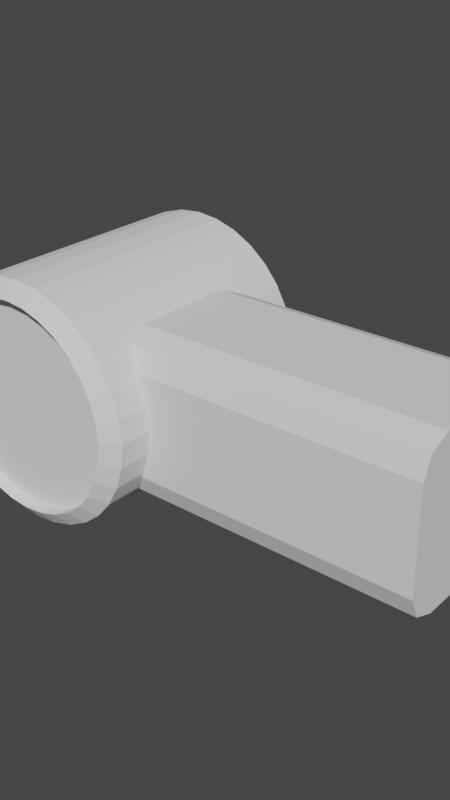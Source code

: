 # Source: simHand_id42.blend  (saved by Blender 2.93.21; exported with 4.5.12 LTS)
import bpy
from mathutils import Matrix  # noqa: F401  (used for matrix-valued properties, if any)

bpy.ops.wm.read_factory_settings(use_empty=True)
scene = bpy.context.scene
scene.name = 'Scene'

# ---- collections
col_collection = bpy.data.collections.new('Collection'); scene.collection.children.link(col_collection)

# ---- world
world_world = bpy.data.worlds.new('World'); scene.world = world_world
world_world.use_nodes = True; world_world.node_tree.nodes.clear()
_N = world_world.node_tree.nodes; _L = world_world.node_tree.links
n0 = _N.new('ShaderNodeOutputWorld'); n0.name = 'World Output'; n0.location = (300, 300)
n1 = _N.new('ShaderNodeBackground'); n1.name = 'Background'; n1.location = (10, 300)
n1.inputs[0].default_value = (0.05088, 0.05088, 0.05088, 1.0)
_L.new(n1.outputs[0], n0.inputs[0])
n0.is_active_output = True
world_world.color = (0.05088, 0.05088, 0.05088)
world_world.use_sun_shadow = False
world_world.sun_shadow_jitter_overblur = 0.0

# ---- meshes
me_cube_012 = bpy.data.meshes.new('Cube.012')
me_cube_012.from_pydata([(0.04045, -0.07872, -0.1195), (0.04045, -0.125, -0.07327), (0.04045, -0.1114, -0.106), (0.04045, -0.125, 0.08417), (0.04045, -0.07872, 0.1305), (0.04045, -0.1114, 0.1169), (0.04045, 0.125, -0.07327), (0.04045, 0.07872, -0.1195), (0.04045, 0.1114, -0.106), (0.04045, 0.07872, 0.1305), (0.04045, 0.125, 0.08417), (0.04045, 0.1114, 0.1169), (0.2905, -0.125, -0.07327), (0.2905, -0.07872, -0.1195), (0.2905, -0.1114, -0.106), (0.2905, -0.07872, 0.1305), (0.2905, -0.125, 0.08417), (0.2905, -0.1114, 0.1169), (0.2905, 0.07872, -0.1195), (0.2905, 0.125, -0.07327), (0.2905, 0.1114, -0.106), (0.2905, 0.125, 0.08417), (0.2905, 0.07872, 0.1305), (0.2905, 0.1114, 0.1169), (5.232e-05, 0.1848, -0.182), (-5.239e-05, 0.1848, 0.182), (0.01764, 0.1812, -0.1819), (0.01754, 0.1812, 0.182), (0.03456, 0.1707, -0.1819), (0.03445, 0.1707, 0.182), (0.05015, 0.1537, -0.1819), (0.05004, 0.1537, 0.182), (0.06381, 0.1307, -0.1819), (0.06371, 0.1307, 0.182), (0.07502, 0.1027, -0.1819), (0.07492, 0.1027, 0.182), (0.08336, 0.07072, -0.1819), (0.08325, 0.07072, 0.1821), (0.08849, 0.03605, -0.1819), (0.08838, 0.03605, 0.1821), (0.09022, -5.122e-08, -0.1819), (0.09011, -5.168e-08, 0.1821), (0.08849, -0.03605, -0.1819), (0.08838, -0.03605, 0.1821), (0.08336, -0.07072, -0.1819), (0.08325, -0.07072, 0.1821), (0.07502, -0.1027, -0.1819), (0.07492, -0.1027, 0.182), (0.06381, -0.1307, -0.1819), (0.06371, -0.1307, 0.182), (0.05015, -0.1537, -0.1819), (0.05004, -0.1537, 0.182), (0.03456, -0.1707, -0.1819), (0.03445, -0.1707, 0.182), (0.01764, -0.1812, -0.1819), (0.01754, -0.1812, 0.182), (5.229e-05, -0.1848, -0.182), (-5.242e-05, -0.1848, 0.182), (-0.01754, -0.1812, -0.182), (-0.01764, -0.1812, 0.1819), (-0.03445, -0.1707, -0.182), (-0.03456, -0.1707, 0.1819), (-0.05004, -0.1537, -0.182), (-0.05015, -0.1537, 0.1819), (-0.06371, -0.1307, -0.182), (-0.06381, -0.1307, 0.1819), (-0.07492, -0.1027, -0.1821), (-0.07502, -0.1027, 0.1819), (-0.08325, -0.07072, -0.1821), (-0.08336, -0.07072, 0.1819), (-0.08838, -0.03605, -0.1821), (-0.08849, -0.03605, 0.1819), (-0.09011, 1.185e-07, -0.1821), (-0.09022, 1.18e-07, 0.1819), (-0.08838, 0.03605, -0.1821), (-0.08849, 0.03605, 0.1819), (-0.08325, 0.07072, -0.1821), (-0.08336, 0.07072, 0.1819), (-0.07492, 0.1027, -0.1821), (-0.07502, 0.1027, 0.1819), (-0.06371, 0.1307, -0.182), (-0.06381, 0.1307, 0.1819), (-0.05004, 0.1537, -0.182), (-0.05015, 0.1537, 0.1819), (-0.03445, 0.1707, -0.182), (-0.03456, 0.1707, 0.1819), (-0.01754, 0.1812, -0.182), (-0.01764, 0.1812, 0.1819), (5.232e-05, 0.1848, -0.182), (0.01764, 0.1812, -0.1819), (0.01754, 0.1812, 0.182), (-5.239e-05, 0.1848, 0.182), (0.03456, 0.1707, -0.1819), (0.03445, 0.1707, 0.182), (0.05015, 0.1537, -0.1819), (0.05004, 0.1537, 0.182), (0.06381, 0.1307, -0.1819), (0.06371, 0.1307, 0.182), (0.07502, 0.1027, -0.1819), (0.07492, 0.1027, 0.182), (0.08336, 0.07072, -0.1819), (0.08325, 0.07072, 0.1821), (0.08849, 0.03605, -0.1819), (0.08838, 0.03605, 0.1821), (0.09022, -5.122e-08, -0.1819), (0.09011, -5.168e-08, 0.1821), (0.08849, -0.03605, -0.1819), (0.08838, -0.03605, 0.1821), (0.08336, -0.07072, -0.1819), (0.08325, -0.07072, 0.1821), (0.07502, -0.1027, -0.1819), (0.07492, -0.1027, 0.182), (0.06381, -0.1307, -0.1819), (0.06371, -0.1307, 0.182), (0.05015, -0.1537, -0.1819), (0.05004, -0.1537, 0.182), (0.03456, -0.1707, -0.1819), (0.03445, -0.1707, 0.182), (0.01764, -0.1812, -0.1819), (0.01754, -0.1812, 0.182), (5.229e-05, -0.1848, -0.182), (-5.242e-05, -0.1848, 0.182), (-0.01754, -0.1812, -0.182), (-0.01764, -0.1812, 0.1819), (-0.03445, -0.1707, -0.182), (-0.03456, -0.1707, 0.1819), (-0.05004, -0.1537, -0.182), (-0.05015, -0.1537, 0.1819), (-0.06371, -0.1307, -0.182), (-0.06381, -0.1307, 0.1819), (-0.07492, -0.1027, -0.1821), (-0.07502, -0.1027, 0.1819), (-0.08325, -0.07072, -0.1821), (-0.08336, -0.07072, 0.1819), (-0.08838, -0.03605, -0.1821), (-0.08849, -0.03605, 0.1819), (-0.09011, 1.185e-07, -0.1821), (-0.09022, 1.18e-07, 0.1819), (-0.08838, 0.03605, -0.1821), (-0.08849, 0.03605, 0.1819), (-0.08325, 0.07072, -0.1821), (-0.08336, 0.07072, 0.1819), (-0.07492, 0.1027, -0.1821), (-0.07502, 0.1027, 0.1819), (-0.06371, 0.1307, -0.182), (-0.06381, 0.1307, 0.1819), (-0.05004, 0.1537, -0.182), (-0.05015, 0.1537, 0.1819), (-0.03445, 0.1707, -0.182), (-0.03456, 0.1707, 0.1819), (-0.01754, 0.1812, -0.182), (-0.01764, 0.1812, 0.1819), (5.232e-05, 0.1848, -0.182), (0.01764, 0.1812, -0.1819), (0.01754, 0.1812, 0.182), (-5.239e-05, 0.1848, 0.182), (0.03456, 0.1707, -0.1819), (0.03445, 0.1707, 0.182), (0.05015, 0.1537, -0.1819), (0.05004, 0.1537, 0.182), (0.06381, 0.1307, -0.1819), (0.06371, 0.1307, 0.182), (0.07502, 0.1027, -0.1819), (0.07492, 0.1027, 0.182), (0.08336, 0.07072, -0.1819), (0.08325, 0.07072, 0.1821), (0.08849, 0.03605, -0.1819), (0.08838, 0.03605, 0.1821), (0.09022, -5.122e-08, -0.1819), (0.09011, -5.168e-08, 0.1821), (0.08849, -0.03605, -0.1819), (0.08838, -0.03605, 0.1821), (0.08336, -0.07072, -0.1819), (0.08325, -0.07072, 0.1821), (0.07502, -0.1027, -0.1819), (0.07492, -0.1027, 0.182), (0.06381, -0.1307, -0.1819), (0.06371, -0.1307, 0.182), (0.05015, -0.1537, -0.1819), (0.05004, -0.1537, 0.182), (0.03456, -0.1707, -0.1819), (0.03445, -0.1707, 0.182), (0.01764, -0.1812, -0.1819), (0.01754, -0.1812, 0.182), (5.229e-05, -0.1848, -0.182), (-5.242e-05, -0.1848, 0.182), (-0.01754, -0.1812, -0.182), (-0.01764, -0.1812, 0.1819), (-0.03445, -0.1707, -0.182), (-0.03456, -0.1707, 0.1819), (-0.05004, -0.1537, -0.182), (-0.05015, -0.1537, 0.1819), (-0.06371, -0.1307, -0.182), (-0.06381, -0.1307, 0.1819), (-0.07492, -0.1027, -0.1821), (-0.07502, -0.1027, 0.1819), (-0.08325, -0.07072, -0.1821), (-0.08336, -0.07072, 0.1819), (-0.08838, -0.03605, -0.1821), (-0.08849, -0.03605, 0.1819), (-0.09011, 1.185e-07, -0.1821), (-0.09022, 1.18e-07, 0.1819), (-0.08838, 0.03605, -0.1821), (-0.08849, 0.03605, 0.1819), (-0.08325, 0.07072, -0.1821), (-0.08336, 0.07072, 0.1819), (-0.07492, 0.1027, -0.1821), (-0.07502, 0.1027, 0.1819), (-0.06371, 0.1307, -0.182), (-0.06381, 0.1307, 0.1819), (-0.05004, 0.1537, -0.182), (-0.05015, 0.1537, 0.1819), (-0.03445, 0.1707, -0.182), (-0.03456, 0.1707, 0.1819), (-0.01754, 0.1812, -0.182), (-0.01764, 0.1812, 0.1819), (5.767e-05, 0.1606, -0.2005), (0.01534, 0.1575, -0.2005), (0.01523, 0.1575, 0.2005), (-5.773e-05, 0.1606, 0.2005), (0.03004, 0.1483, -0.2005), (0.02992, 0.1483, 0.2005), (0.04358, 0.1335, -0.2004), (0.04347, 0.1335, 0.2005), (0.05545, 0.1135, -0.2004), (0.05534, 0.1135, 0.2006), (0.0652, 0.08921, -0.2004), (0.06508, 0.08921, 0.2006), (0.07244, 0.06145, -0.2004), (0.07232, 0.06145, 0.2006), (0.0769, 0.03133, -0.2004), (0.07678, 0.03133, 0.2006), (0.0784, -4.701e-08, -0.2004), (0.07829, -4.398e-08, 0.2006), (0.0769, -0.03133, -0.2004), (0.07678, -0.03133, 0.2006), (0.07244, -0.06145, -0.2004), (0.07232, -0.06145, 0.2006), (0.0652, -0.08921, -0.2004), (0.06508, -0.08921, 0.2006), (0.05545, -0.1135, -0.2004), (0.05534, -0.1135, 0.2006), (0.04358, -0.1335, -0.2004), (0.04347, -0.1335, 0.2005), (0.03004, -0.1483, -0.2005), (0.02992, -0.1483, 0.2005), (0.01534, -0.1575, -0.2005), (0.01523, -0.1575, 0.2005), (5.764e-05, -0.1606, -0.2005), (-5.776e-05, -0.1606, 0.2005), (-0.01523, -0.1575, -0.2005), (-0.01534, -0.1575, 0.2005), (-0.02992, -0.1483, -0.2005), (-0.03004, -0.1483, 0.2005), (-0.04347, -0.1335, -0.2005), (-0.04358, -0.1335, 0.2004), (-0.05534, -0.1135, -0.2006), (-0.05546, -0.1135, 0.2004), (-0.06508, -0.08921, -0.2006), (-0.0652, -0.08921, 0.2004), (-0.07232, -0.06145, -0.2006), (-0.07244, -0.06145, 0.2004), (-0.07678, -0.03133, -0.2006), (-0.0769, -0.03133, 0.2004), (-0.07829, 1.004e-07, -0.2006), (-0.0784, 1.034e-07, 0.2004), (-0.07678, 0.03133, -0.2006), (-0.0769, 0.03133, 0.2004), (-0.07232, 0.06145, -0.2006), (-0.07244, 0.06145, 0.2004), (-0.06508, 0.08921, -0.2006), (-0.0652, 0.08921, 0.2004), (-0.05534, 0.1135, -0.2006), (-0.05545, 0.1135, 0.2004), (-0.04347, 0.1335, -0.2005), (-0.04358, 0.1335, 0.2004), (-0.02992, 0.1483, -0.2005), (-0.03004, 0.1483, 0.2005), (-0.01523, 0.1575, -0.2005), (-0.01534, 0.1575, 0.2005), (5.767e-05, 0.1606, -0.2005), (0.01534, 0.1575, -0.2005), (0.01523, 0.1575, 0.2005), (-5.773e-05, 0.1606, 0.2005), (0.03004, 0.1483, -0.2005), (0.02992, 0.1483, 0.2005), (0.04358, 0.1335, -0.2004), (0.04347, 0.1335, 0.2005), (0.05545, 0.1135, -0.2004), (0.05534, 0.1135, 0.2006), (0.0652, 0.08921, -0.2004), (0.06508, 0.08921, 0.2006), (0.07244, 0.06145, -0.2004), (0.07232, 0.06145, 0.2006), (0.0769, 0.03133, -0.2004), (0.07678, 0.03133, 0.2006), (0.0784, -4.701e-08, -0.2004), (0.07829, -4.398e-08, 0.2006), (0.0769, -0.03133, -0.2004), (0.07678, -0.03133, 0.2006), (0.07244, -0.06145, -0.2004), (0.07232, -0.06145, 0.2006), (0.0652, -0.08921, -0.2004), (0.06508, -0.08921, 0.2006), (0.05545, -0.1135, -0.2004), (0.05534, -0.1135, 0.2006), (0.04358, -0.1335, -0.2004), (0.04347, -0.1335, 0.2005), (0.03004, -0.1483, -0.2005), (0.02992, -0.1483, 0.2005), (0.01534, -0.1575, -0.2005), (0.01523, -0.1575, 0.2005), (5.764e-05, -0.1606, -0.2005), (-5.776e-05, -0.1606, 0.2005), (-0.01523, -0.1575, -0.2005), (-0.01534, -0.1575, 0.2005), (-0.02992, -0.1483, -0.2005), (-0.03004, -0.1483, 0.2005), (-0.04347, -0.1335, -0.2005), (-0.04358, -0.1335, 0.2004), (-0.05534, -0.1135, -0.2006), (-0.05546, -0.1135, 0.2004), (-0.06508, -0.08921, -0.2006), (-0.0652, -0.08921, 0.2004), (-0.07232, -0.06145, -0.2006), (-0.07244, -0.06145, 0.2004), (-0.07678, -0.03133, -0.2006), (-0.0769, -0.03133, 0.2004), (-0.07829, 1.004e-07, -0.2006), (-0.0784, 1.034e-07, 0.2004), (-0.07678, 0.03133, -0.2006), (-0.0769, 0.03133, 0.2004), (-0.07232, 0.06145, -0.2006), (-0.07244, 0.06145, 0.2004), (-0.06508, 0.08921, -0.2006), (-0.0652, 0.08921, 0.2004), (-0.05534, 0.1135, -0.2006), (-0.05545, 0.1135, 0.2004), (-0.04347, 0.1335, -0.2005), (-0.04358, 0.1335, 0.2004), (-0.02992, 0.1483, -0.2005), (-0.03004, 0.1483, 0.2005), (-0.01523, 0.1575, -0.2005), (-0.01534, 0.1575, 0.2005), (5.224e-05, 0.1606, -0.1817), (0.01534, 0.1575, -0.1817), (0.01523, 0.1575, 0.1817), (-5.232e-05, 0.1606, 0.1817), (0.03003, 0.1483, -0.1817), (0.02993, 0.1483, 0.1817), (0.04358, 0.1335, -0.1816), (0.04347, 0.1335, 0.1817), (0.05545, 0.1135, -0.1816), (0.05535, 0.1135, 0.1818), (0.06519, 0.08921, -0.1816), (0.06509, 0.08921, 0.1818), (0.07243, 0.06145, -0.1816), (0.07233, 0.06145, 0.1818), (0.07689, 0.03133, -0.1816), (0.07679, 0.03133, 0.1818), (0.0784, -4.544e-08, -0.1816), (0.07829, -4.555e-08, 0.1818), (0.07689, -0.03133, -0.1816), (0.07679, -0.03133, 0.1818), (0.07243, -0.06145, -0.1816), (0.07233, -0.06145, 0.1818), (0.06519, -0.08921, -0.1816), (0.06509, -0.08921, 0.1818), (0.05545, -0.1135, -0.1816), (0.05535, -0.1135, 0.1818), (0.04358, -0.1335, -0.1816), (0.04347, -0.1335, 0.1817), (0.03003, -0.1483, -0.1817), (0.02993, -0.1483, 0.1817), (0.01534, -0.1575, -0.1817), (0.01523, -0.1575, 0.1817), (5.223e-05, -0.1606, -0.1817), (-5.233e-05, -0.1606, 0.1817), (-0.01523, -0.1575, -0.1817), (-0.01534, -0.1575, 0.1817), (-0.02993, -0.1483, -0.1817), (-0.03003, -0.1483, 0.1817), (-0.04347, -0.1335, -0.1817), (-0.04358, -0.1335, 0.1816), (-0.05535, -0.1135, -0.1818), (-0.05545, -0.1135, 0.1816), (-0.06509, -0.08921, -0.1818), (-0.06519, -0.08921, 0.1816), (-0.07233, -0.06145, -0.1818), (-0.07243, -0.06145, 0.1816), (-0.07679, -0.03133, -0.1818), (-0.07689, -0.03133, 0.1816), (-0.07829, 1.02e-07, -0.1818), (-0.0784, 1.019e-07, 0.1816), (-0.07679, 0.03133, -0.1818), (-0.07689, 0.03133, 0.1816), (-0.07233, 0.06145, -0.1818), (-0.07243, 0.06145, 0.1816), (-0.06509, 0.08921, -0.1818), (-0.06519, 0.08921, 0.1816), (-0.05534, 0.1135, -0.1818), (-0.05545, 0.1135, 0.1816), (-0.04347, 0.1335, -0.1817), (-0.04358, 0.1335, 0.1816), (-0.02993, 0.1483, -0.1817), (-0.03003, 0.1483, 0.1817), (-0.01523, 0.1575, -0.1817), (-0.01534, 0.1575, 0.1817)], [], [(12, 16, 3, 1), (18, 20, 19, 21, 23, 22, 15, 17, 16, 12, 14, 13), (22, 9, 4, 15), (0, 2, 1, 3, 5, 4, 9, 11, 10, 6, 8, 7), (6, 10, 21, 19), (18, 7, 8, 20), (20, 8, 6, 19), (9, 22, 23, 11), (11, 23, 21, 10), (0, 13, 14, 2), (2, 14, 12, 1), (15, 4, 5, 17), (17, 5, 3, 16), (7, 18, 13, 0), (24, 25, 27, 26), (26, 27, 29, 28), (28, 29, 31, 30), (30, 31, 33, 32), (32, 33, 35, 34), (34, 35, 37, 36), (36, 37, 39, 38), (38, 39, 41, 40), (40, 41, 43, 42), (42, 43, 45, 44), (44, 45, 47, 46), (46, 47, 49, 48), (48, 49, 51, 50), (50, 51, 53, 52), (52, 53, 55, 54), (54, 55, 57, 56), (56, 57, 59, 58), (58, 59, 61, 60), (60, 61, 63, 62), (62, 63, 65, 64), (64, 65, 67, 66), (66, 67, 69, 68), (68, 69, 71, 70), (70, 71, 73, 72), (72, 73, 75, 74), (74, 75, 77, 76), (76, 77, 79, 78), (78, 79, 81, 80), (80, 81, 83, 82), (82, 83, 85, 84), (61, 59, 123, 125), (84, 85, 87, 86), (86, 87, 25, 24), (76, 78, 142, 140), (150, 88, 152, 214), (99, 97, 161, 163), (27, 25, 91, 90), (79, 77, 141, 143), (42, 44, 108, 106), (60, 62, 126, 124), (45, 43, 107, 109), (78, 80, 144, 142), (63, 61, 125, 127), (26, 28, 92, 89), (81, 79, 143, 145), (44, 46, 110, 108), (29, 27, 90, 93), (62, 64, 128, 126), (47, 45, 109, 111), (80, 82, 146, 144), (65, 63, 127, 129), (28, 30, 94, 92), (83, 81, 145, 147), (46, 48, 112, 110), (31, 29, 93, 95), (64, 66, 130, 128), (49, 47, 111, 113), (82, 84, 148, 146), (67, 65, 129, 131), (30, 32, 96, 94), (85, 83, 147, 149), (48, 50, 114, 112), (33, 31, 95, 97), (66, 68, 132, 130), (51, 49, 113, 115), (84, 86, 150, 148), (69, 67, 131, 133), (32, 34, 98, 96), (87, 85, 149, 151), (50, 52, 116, 114), (35, 33, 97, 99), (68, 70, 134, 132), (53, 51, 115, 117), (86, 24, 88, 150), (71, 69, 133, 135), (34, 36, 100, 98), (25, 87, 151, 91), (52, 54, 118, 116), (37, 35, 99, 101), (70, 72, 136, 134), (55, 53, 117, 119), (73, 71, 135, 137), (36, 38, 102, 100), (54, 56, 120, 118), (39, 37, 101, 103), (72, 74, 138, 136), (57, 55, 119, 121), (75, 73, 137, 139), (38, 40, 104, 102), (56, 58, 122, 120), (41, 39, 103, 105), (74, 76, 140, 138), (59, 57, 121, 123), (77, 75, 139, 141), (40, 42, 106, 104), (58, 60, 124, 122), (43, 41, 105, 107), (24, 26, 89, 88), (193, 191, 255, 257), (164, 166, 230, 228), (124, 126, 190, 188), (98, 100, 164, 162), (91, 151, 215, 155), (127, 125, 189, 191), (101, 99, 163, 165), (126, 128, 192, 190), (100, 102, 166, 164), (129, 127, 191, 193), (103, 101, 165, 167), (128, 130, 194, 192), (102, 104, 168, 166), (131, 129, 193, 195), (105, 103, 167, 169), (130, 132, 196, 194), (104, 106, 170, 168), (133, 131, 195, 197), (107, 105, 169, 171), (132, 134, 198, 196), (106, 108, 172, 170), (135, 133, 197, 199), (109, 107, 171, 173), (134, 136, 200, 198), (108, 110, 174, 172), (137, 135, 199, 201), (111, 109, 173, 175), (136, 138, 202, 200), (110, 112, 176, 174), (139, 137, 201, 203), (113, 111, 175, 177), (138, 140, 204, 202), (112, 114, 178, 176), (141, 139, 203, 205), (115, 113, 177, 179), (140, 142, 206, 204), (114, 116, 180, 178), (88, 89, 153, 152), (143, 141, 205, 207), (117, 115, 179, 181), (90, 91, 155, 154), (142, 144, 208, 206), (116, 118, 182, 180), (89, 92, 156, 153), (145, 143, 207, 209), (119, 117, 181, 183), (93, 90, 154, 157), (144, 146, 210, 208), (118, 120, 184, 182), (92, 94, 158, 156), (147, 145, 209, 211), (121, 119, 183, 185), (95, 93, 157, 159), (146, 148, 212, 210), (120, 122, 186, 184), (94, 96, 160, 158), (149, 147, 211, 213), (123, 121, 185, 187), (97, 95, 159, 161), (148, 150, 214, 212), (122, 124, 188, 186), (96, 98, 162, 160), (151, 149, 213, 215), (125, 123, 187, 189), (258, 260, 324, 322), (233, 231, 295, 297), (167, 165, 229, 231), (192, 194, 258, 256), (166, 168, 232, 230), (195, 193, 257, 259), (169, 167, 231, 233), (194, 196, 260, 258), (168, 170, 234, 232), (197, 195, 259, 261), (171, 169, 233, 235), (196, 198, 262, 260), (170, 172, 236, 234), (199, 197, 261, 263), (173, 171, 235, 237), (198, 200, 264, 262), (172, 174, 238, 236), (201, 199, 263, 265), (175, 173, 237, 239), (200, 202, 266, 264), (174, 176, 240, 238), (203, 201, 265, 267), (177, 175, 239, 241), (202, 204, 268, 266), (176, 178, 242, 240), (205, 203, 267, 269), (179, 177, 241, 243), (204, 206, 270, 268), (178, 180, 244, 242), (152, 153, 217, 216), (207, 205, 269, 271), (181, 179, 243, 245), (154, 155, 219, 218), (206, 208, 272, 270), (180, 182, 246, 244), (153, 156, 220, 217), (209, 207, 271, 273), (183, 181, 245, 247), (157, 154, 218, 221), (208, 210, 274, 272), (182, 184, 248, 246), (156, 158, 222, 220), (211, 209, 273, 275), (185, 183, 247, 249), (159, 157, 221, 223), (210, 212, 276, 274), (184, 186, 250, 248), (158, 160, 224, 222), (213, 211, 275, 277), (187, 185, 249, 251), (161, 159, 223, 225), (212, 214, 278, 276), (186, 188, 252, 250), (160, 162, 226, 224), (215, 213, 277, 279), (189, 187, 251, 253), (163, 161, 225, 227), (214, 152, 216, 278), (188, 190, 254, 252), (162, 164, 228, 226), (155, 215, 279, 219), (191, 189, 253, 255), (165, 163, 227, 229), (190, 192, 256, 254), (327, 325, 389, 391), (298, 300, 364, 362), (232, 234, 298, 296), (261, 259, 323, 325), (235, 233, 297, 299), (260, 262, 326, 324), (234, 236, 300, 298), (263, 261, 325, 327), (237, 235, 299, 301), (262, 264, 328, 326), (236, 238, 302, 300), (265, 263, 327, 329), (239, 237, 301, 303), (264, 266, 330, 328), (238, 240, 304, 302), (267, 265, 329, 331), (241, 239, 303, 305), (266, 268, 332, 330), (240, 242, 306, 304), (269, 267, 331, 333), (243, 241, 305, 307), (268, 270, 334, 332), (242, 244, 308, 306), (216, 217, 281, 280), (271, 269, 333, 335), (245, 243, 307, 309), (218, 219, 283, 282), (270, 272, 336, 334), (244, 246, 310, 308), (217, 220, 284, 281), (273, 271, 335, 337), (247, 245, 309, 311), (221, 218, 282, 285), (272, 274, 338, 336), (246, 248, 312, 310), (220, 222, 286, 284), (275, 273, 337, 339), (249, 247, 311, 313), (223, 221, 285, 287), (274, 276, 340, 338), (248, 250, 314, 312), (222, 224, 288, 286), (277, 275, 339, 341), (251, 249, 313, 315), (225, 223, 287, 289), (276, 278, 342, 340), (250, 252, 316, 314), (224, 226, 290, 288), (279, 277, 341, 343), (253, 251, 315, 317), (227, 225, 289, 291), (278, 216, 280, 342), (252, 254, 318, 316), (226, 228, 292, 290), (219, 279, 343, 283), (255, 253, 317, 319), (229, 227, 291, 293), (254, 256, 320, 318), (228, 230, 294, 292), (257, 255, 319, 321), (231, 229, 293, 295), (256, 258, 322, 320), (230, 232, 296, 294), (259, 257, 321, 323), (346, 347, 407, 405, 403, 401, 399, 397, 395, 393, 391, 389, 387, 385, 383, 381, 379, 377, 375, 373, 371, 369, 367, 365, 363, 361, 359, 357, 355, 353, 351, 349), (344, 345, 348, 350, 352, 354, 356, 358, 360, 362, 364, 366, 368, 370, 372, 374, 376, 378, 380, 382, 384, 386, 388, 390, 392, 394, 396, 398, 400, 402, 404, 406), (301, 299, 363, 365), (326, 328, 392, 390), (300, 302, 366, 364), (329, 327, 391, 393), (303, 301, 365, 367), (328, 330, 394, 392), (302, 304, 368, 366), (331, 329, 393, 395), (305, 303, 367, 369), (330, 332, 396, 394), (304, 306, 370, 368), (333, 331, 395, 397), (307, 305, 369, 371), (332, 334, 398, 396), (306, 308, 372, 370), (280, 281, 345, 344), (335, 333, 397, 399), (309, 307, 371, 373), (282, 283, 347, 346), (334, 336, 400, 398), (308, 310, 374, 372), (281, 284, 348, 345), (337, 335, 399, 401), (311, 309, 373, 375), (285, 282, 346, 349), (336, 338, 402, 400), (310, 312, 376, 374), (284, 286, 350, 348), (339, 337, 401, 403), (313, 311, 375, 377), (287, 285, 349, 351), (338, 340, 404, 402), (312, 314, 378, 376), (286, 288, 352, 350), (341, 339, 403, 405), (315, 313, 377, 379), (289, 287, 351, 353), (340, 342, 406, 404), (314, 316, 380, 378), (288, 290, 354, 352), (343, 341, 405, 407), (317, 315, 379, 381), (291, 289, 353, 355), (342, 280, 344, 406), (316, 318, 382, 380), (290, 292, 356, 354), (283, 343, 407, 347), (319, 317, 381, 383), (293, 291, 355, 357), (318, 320, 384, 382), (292, 294, 358, 356), (321, 319, 383, 385), (295, 293, 357, 359), (320, 322, 386, 384), (294, 296, 360, 358), (323, 321, 385, 387), (297, 295, 359, 361), (322, 324, 388, 386), (296, 298, 362, 360), (325, 323, 387, 389), (299, 297, 361, 363), (324, 326, 390, 388)])
_uv = me_cube_012.uv_layers.new(name='UVMap')
_uv.uv.foreach_set('vector', [0.4213, 0.75, 0.5787, 0.75, 0.5787, 1.0, 0.4213, 1.0, 0.375, 0.5463, 0.3886, 0.5136, 0.4213, 0.5, 0.5787, 0.5, 0.6114, 0.5136, 0.625, 0.5463, 0.625, 0.7037, 0.6114, 0.7364, 0.5787, 0.75, 0.4213, 0.75, 0.3886, 0.7364, 0.375, 0.7037, 0.625, 0.5463, 0.875, 0.5463, 0.875, 0.7037, 0.625, 0.7037, 0.375, 0.04628, 0.3886, 0.01355, 0.4213, 0.0, 0.5787, 0.0, 0.6114, 0.01355, 0.625, 0.04628, 0.625, 0.2037, 0.6114, 0.2364, 0.5787, 0.25, 0.4213, 0.25, 0.3886, 0.2364, 0.375, 0.2037, 0.4213, 0.25, 0.5787, 0.25, 0.5787, 0.5, 0.4213, 0.5, 0.375, 0.5463, 0.125, 0.5463, 0.125, 0.5, 0.375, 0.5, 0.375, 0.5, 0.375, 0.25, 0.4213, 0.25, 0.4213, 0.5, 0.875, 0.5463, 0.625, 0.5463, 0.625, 0.5, 0.875, 0.5, 0.625, 0.25, 0.625, 0.5, 0.5787, 0.5, 0.5787, 0.25, 0.125, 0.7037, 0.375, 0.7037, 0.375, 0.75, 0.125, 0.75, 0.375, 1.0, 0.375, 0.75, 0.4213, 0.75, 0.4213, 1.0, 0.625, 0.7037, 0.875, 0.7037, 0.875, 0.75, 0.625, 0.75, 0.625, 0.75, 0.625, 1.0, 0.5787, 1.0, 0.5787, 0.75, 0.125, 0.5463, 0.375, 0.5463, 0.375, 0.7037, 0.125, 0.7037, 1.0, 0.5, 1.0, 1.0, 0.9688, 1.0, 0.9688, 0.5, 0.9688, 0.5, 0.9688, 1.0, 0.9375, 1.0, 0.9375, 0.5, 0.9375, 0.5, 0.9375, 1.0, 0.9062, 1.0, 0.9062, 0.5, 0.9062, 0.5, 0.9062, 1.0, 0.875, 1.0, 0.875, 0.5, 0.875, 0.5, 0.875, 1.0, 0.8438, 1.0, 0.8438, 0.5, 0.8438, 0.5, 0.8438, 1.0, 0.8125, 1.0, 0.8125, 0.5, 0.8125, 0.5, 0.8125, 1.0, 0.7812, 1.0, 0.7812, 0.5, 0.7812, 0.5, 0.7812, 1.0, 0.75, 1.0, 0.75, 0.5, 0.75, 0.5, 0.75, 1.0, 0.7188, 1.0, 0.7188, 0.5, 0.7188, 0.5, 0.7188, 1.0, 0.6875, 1.0, 0.6875, 0.5, 0.6875, 0.5, 0.6875, 1.0, 0.6562, 1.0, 0.6562, 0.5, 0.6562, 0.5, 0.6562, 1.0, 0.625, 1.0, 0.625, 0.5, 0.625, 0.5, 0.625, 1.0, 0.5938, 1.0, 0.5938, 0.5, 0.5938, 0.5, 0.5938, 1.0, 0.5625, 1.0, 0.5625, 0.5, 0.5625, 0.5, 0.5625, 1.0, 0.5312, 1.0, 0.5312, 0.5, 0.5312, 0.5, 0.5312, 1.0, 0.5, 1.0, 0.5, 0.5, 0.5, 0.5, 0.5, 1.0, 0.4688, 1.0, 0.4688, 0.5, 0.4688, 0.5, 0.4688, 1.0, 0.4375, 1.0, 0.4375, 0.5, 0.4375, 0.5, 0.4375, 1.0, 0.4062, 1.0, 0.4062, 0.5, 0.4062, 0.5, 0.4062, 1.0, 0.375, 1.0, 0.375, 0.5, 0.375, 0.5, 0.375, 1.0, 0.3438, 1.0, 0.3438, 0.5, 0.3438, 0.5, 0.3438, 1.0, 0.3125, 1.0, 0.3125, 0.5, 0.3125, 0.5, 0.3125, 1.0, 0.2812, 1.0, 0.2812, 0.5, 0.2812, 0.5, 0.2812, 1.0, 0.25, 1.0, 0.25, 0.5, 0.25, 0.5, 0.25, 1.0, 0.2188, 1.0, 0.2188, 0.5, 0.2188, 0.5, 0.2188, 1.0, 0.1875, 1.0, 0.1875, 0.5, 0.1875, 0.5, 0.1875, 1.0, 0.1562, 1.0, 0.1562, 0.5, 0.1562, 0.5, 0.1562, 1.0, 0.125, 1.0, 0.125, 0.5, 0.125, 0.5, 0.125, 1.0, 0.09375, 1.0, 0.09375, 0.5, 0.09375, 0.5, 0.09375, 1.0, 0.0625, 1.0, 0.0625, 0.5, 0.4375, 1.0, 0.4688, 1.0, 0.4688, 1.0, 0.4375, 1.0, 0.0625, 0.5, 0.0625, 1.0, 0.03125, 1.0, 0.03125, 0.5, 0.03125, 0.5, 0.03125, 1.0, 0.0, 1.0, 0.0, 0.5, 0.1875, 0.5, 0.1562, 0.5, 0.1562, 0.5, 0.1875, 0.5, 0.03125, 0.5, 0.0, 0.5, 0.0, 0.5, 0.03125, 0.5, 0.8438, 1.0, 0.875, 1.0, 0.875, 1.0, 0.8438, 1.0, 0.9688, 1.0, 1.0, 1.0, 1.0, 1.0, 0.9688, 1.0, 0.1562, 1.0, 0.1875, 1.0, 0.1875, 1.0, 0.1562, 1.0, 0.7188, 0.5, 0.6875, 0.5, 0.6875, 0.5, 0.7188, 0.5, 0.4375, 0.5, 0.4062, 0.5, 0.4062, 0.5, 0.4375, 0.5, 0.6875, 1.0, 0.7188, 1.0, 0.7188, 1.0, 0.6875, 1.0, 0.1562, 0.5, 0.125, 0.5, 0.125, 0.5, 0.1562, 0.5, 0.4062, 1.0, 0.4375, 1.0, 0.4375, 1.0, 0.4062, 1.0, 0.9688, 0.5, 0.9375, 0.5, 0.9375, 0.5, 0.9688, 0.5, 0.125, 1.0, 0.1562, 1.0, 0.1562, 1.0, 0.125, 1.0, 0.6875, 0.5, 0.6562, 0.5, 0.6562, 0.5, 0.6875, 0.5, 0.9375, 1.0, 0.9688, 1.0, 0.9688, 1.0, 0.9375, 1.0, 0.4062, 0.5, 0.375, 0.5, 0.375, 0.5, 0.4062, 0.5, 0.6562, 1.0, 0.6875, 1.0, 0.6875, 1.0, 0.6562, 1.0, 0.125, 0.5, 0.09375, 0.5, 0.09375, 0.5, 0.125, 0.5, 0.375, 1.0, 0.4062, 1.0, 0.4062, 1.0, 0.375, 1.0, 0.9375, 0.5, 0.9062, 0.5, 0.9062, 0.5, 0.9375, 0.5, 0.09375, 1.0, 0.125, 1.0, 0.125, 1.0, 0.09375, 1.0, 0.6562, 0.5, 0.625, 0.5, 0.625, 0.5, 0.6562, 0.5, 0.9062, 1.0, 0.9375, 1.0, 0.9375, 1.0, 0.9062, 1.0, 0.375, 0.5, 0.3438, 0.5, 0.3438, 0.5, 0.375, 0.5, 0.625, 1.0, 0.6562, 1.0, 0.6562, 1.0, 0.625, 1.0, 0.09375, 0.5, 0.0625, 0.5, 0.0625, 0.5, 0.09375, 0.5, 0.3438, 1.0, 0.375, 1.0, 0.375, 1.0, 0.3438, 1.0, 0.9062, 0.5, 0.875, 0.5, 0.875, 0.5, 0.9062, 0.5, 0.0625, 1.0, 0.09375, 1.0, 0.09375, 1.0, 0.0625, 1.0, 0.625, 0.5, 0.5938, 0.5, 0.5938, 0.5, 0.625, 0.5, 0.875, 1.0, 0.9062, 1.0, 0.9062, 1.0, 0.875, 1.0, 0.3438, 0.5, 0.3125, 0.5, 0.3125, 0.5, 0.3438, 0.5, 0.5938, 1.0, 0.625, 1.0, 0.625, 1.0, 0.5938, 1.0, 0.0625, 0.5, 0.03125, 0.5, 0.03125, 0.5, 0.0625, 0.5, 0.3125, 1.0, 0.3438, 1.0, 0.3438, 1.0, 0.3125, 1.0, 0.875, 0.5, 0.8438, 0.5, 0.8438, 0.5, 0.875, 0.5, 0.03125, 1.0, 0.0625, 1.0, 0.0625, 1.0, 0.03125, 1.0, 0.5938, 0.5, 0.5625, 0.5, 0.5625, 0.5, 0.5938, 0.5, 0.8438, 1.0, 0.875, 1.0, 0.875, 1.0, 0.8438, 1.0, 0.3125, 0.5, 0.2812, 0.5, 0.2812, 0.5, 0.3125, 0.5, 0.5625, 1.0, 0.5938, 1.0, 0.5938, 1.0, 0.5625, 1.0, 0.03125, 0.5, 0.0, 0.5, 0.0, 0.5, 0.03125, 0.5, 0.2812, 1.0, 0.3125, 1.0, 0.3125, 1.0, 0.2812, 1.0, 0.8438, 0.5, 0.8125, 0.5, 0.8125, 0.5, 0.8438, 0.5, 0.0, 1.0, 0.03125, 1.0, 0.03125, 1.0, 0.0, 1.0, 0.5625, 0.5, 0.5312, 0.5, 0.5312, 0.5, 0.5625, 0.5, 0.8125, 1.0, 0.8438, 1.0, 0.8438, 1.0, 0.8125, 1.0, 0.2812, 0.5, 0.25, 0.5, 0.25, 0.5, 0.2812, 0.5, 0.5312, 1.0, 0.5625, 1.0, 0.5625, 1.0, 0.5312, 1.0, 0.25, 1.0, 0.2812, 1.0, 0.2812, 1.0, 0.25, 1.0, 0.8125, 0.5, 0.7812, 0.5, 0.7812, 0.5, 0.8125, 0.5, 0.5312, 0.5, 0.5, 0.5, 0.5, 0.5, 0.5312, 0.5, 0.7812, 1.0, 0.8125, 1.0, 0.8125, 1.0, 0.7812, 1.0, 0.25, 0.5, 0.2188, 0.5, 0.2188, 0.5, 0.25, 0.5, 0.5, 1.0, 0.5312, 1.0, 0.5312, 1.0, 0.5, 1.0, 0.2188, 1.0, 0.25, 1.0, 0.25, 1.0, 0.2188, 1.0, 0.7812, 0.5, 0.75, 0.5, 0.75, 0.5, 0.7812, 0.5, 0.5, 0.5, 0.4688, 0.5, 0.4688, 0.5, 0.5, 0.5, 0.75, 1.0, 0.7812, 1.0, 0.7812, 1.0, 0.75, 1.0, 0.2188, 0.5, 0.1875, 0.5, 0.1875, 0.5, 0.2188, 0.5, 0.4688, 1.0, 0.5, 1.0, 0.5, 1.0, 0.4688, 1.0, 0.1875, 1.0, 0.2188, 1.0, 0.2188, 1.0, 0.1875, 1.0, 0.75, 0.5, 0.7188, 0.5, 0.7188, 0.5, 0.75, 0.5, 0.4688, 0.5, 0.4375, 0.5, 0.4375, 0.5, 0.4688, 0.5, 0.7188, 1.0, 0.75, 1.0, 0.75, 1.0, 0.7188, 1.0, 1.0, 0.5, 0.9688, 0.5, 0.9688, 0.5, 1.0, 0.5, 0.375, 1.0, 0.4062, 1.0, 0.4062, 1.0, 0.375, 1.0, 0.8125, 0.5, 0.7812, 0.5, 0.7812, 0.5, 0.8125, 0.5, 0.4375, 0.5, 0.4062, 0.5, 0.4062, 0.5, 0.4375, 0.5, 0.8438, 0.5, 0.8125, 0.5, 0.8125, 0.5, 0.8438, 0.5, 0.0, 1.0, 0.03125, 1.0, 0.03125, 1.0, 0.0, 1.0, 0.4062, 1.0, 0.4375, 1.0, 0.4375, 1.0, 0.4062, 1.0, 0.8125, 1.0, 0.8438, 1.0, 0.8438, 1.0, 0.8125, 1.0, 0.4062, 0.5, 0.375, 0.5, 0.375, 0.5, 0.4062, 0.5, 0.8125, 0.5, 0.7812, 0.5, 0.7812, 0.5, 0.8125, 0.5, 0.375, 1.0, 0.4062, 1.0, 0.4062, 1.0, 0.375, 1.0, 0.7812, 1.0, 0.8125, 1.0, 0.8125, 1.0, 0.7812, 1.0, 0.375, 0.5, 0.3438, 0.5, 0.3438, 0.5, 0.375, 0.5, 0.7812, 0.5, 0.75, 0.5, 0.75, 0.5, 0.7812, 0.5, 0.3438, 1.0, 0.375, 1.0, 0.375, 1.0, 0.3438, 1.0, 0.75, 1.0, 0.7812, 1.0, 0.7812, 1.0, 0.75, 1.0, 0.3438, 0.5, 0.3125, 0.5, 0.3125, 0.5, 0.3438, 0.5, 0.75, 0.5, 0.7188, 0.5, 0.7188, 0.5, 0.75, 0.5, 0.3125, 1.0, 0.3438, 1.0, 0.3438, 1.0, 0.3125, 1.0, 0.7188, 1.0, 0.75, 1.0, 0.75, 1.0, 0.7188, 1.0, 0.3125, 0.5, 0.2812, 0.5, 0.2812, 0.5, 0.3125, 0.5, 0.7188, 0.5, 0.6875, 0.5, 0.6875, 0.5, 0.7188, 0.5, 0.2812, 1.0, 0.3125, 1.0, 0.3125, 1.0, 0.2812, 1.0, 0.6875, 1.0, 0.7188, 1.0, 0.7188, 1.0, 0.6875, 1.0, 0.2812, 0.5, 0.25, 0.5, 0.25, 0.5, 0.2812, 0.5, 0.6875, 0.5, 0.6562, 0.5, 0.6562, 0.5, 0.6875, 0.5, 0.25, 1.0, 0.2812, 1.0, 0.2812, 1.0, 0.25, 1.0, 0.6562, 1.0, 0.6875, 1.0, 0.6875, 1.0, 0.6562, 1.0, 0.25, 0.5, 0.2188, 0.5, 0.2188, 0.5, 0.25, 0.5, 0.6562, 0.5, 0.625, 0.5, 0.625, 0.5, 0.6562, 0.5, 0.2188, 1.0, 0.25, 1.0, 0.25, 1.0, 0.2188, 1.0, 0.625, 1.0, 0.6562, 1.0, 0.6562, 1.0, 0.625, 1.0, 0.2188, 0.5, 0.1875, 0.5, 0.1875, 0.5, 0.2188, 0.5, 0.625, 0.5, 0.5938, 0.5, 0.5938, 0.5, 0.625, 0.5, 0.1875, 1.0, 0.2188, 1.0, 0.2188, 1.0, 0.1875, 1.0, 0.5938, 1.0, 0.625, 1.0, 0.625, 1.0, 0.5938, 1.0, 0.1875, 0.5, 0.1562, 0.5, 0.1562, 0.5, 0.1875, 0.5, 0.5938, 0.5, 0.5625, 0.5, 0.5625, 0.5, 0.5938, 0.5, 1.0, 0.5, 0.9688, 0.5, 0.9688, 0.5, 1.0, 0.5, 0.1562, 1.0, 0.1875, 1.0, 0.1875, 1.0, 0.1562, 1.0, 0.5625, 1.0, 0.5938, 1.0, 0.5938, 1.0, 0.5625, 1.0, 0.9688, 1.0, 1.0, 1.0, 1.0, 1.0, 0.9688, 1.0, 0.1562, 0.5, 0.125, 0.5, 0.125, 0.5, 0.1562, 0.5, 0.5625, 0.5, 0.5312, 0.5, 0.5312, 0.5, 0.5625, 0.5, 0.9688, 0.5, 0.9375, 0.5, 0.9375, 0.5, 0.9688, 0.5, 0.125, 1.0, 0.1562, 1.0, 0.1562, 1.0, 0.125, 1.0, 0.5312, 1.0, 0.5625, 1.0, 0.5625, 1.0, 0.5312, 1.0, 0.9375, 1.0, 0.9688, 1.0, 0.9688, 1.0, 0.9375, 1.0, 0.125, 0.5, 0.09375, 0.5, 0.09375, 0.5, 0.125, 0.5, 0.5312, 0.5, 0.5, 0.5, 0.5, 0.5, 0.5312, 0.5, 0.9375, 0.5, 0.9062, 0.5, 0.9062, 0.5, 0.9375, 0.5, 0.09375, 1.0, 0.125, 1.0, 0.125, 1.0, 0.09375, 1.0, 0.5, 1.0, 0.5312, 1.0, 0.5312, 1.0, 0.5, 1.0, 0.9062, 1.0, 0.9375, 1.0, 0.9375, 1.0, 0.9062, 1.0, 0.09375, 0.5, 0.0625, 0.5, 0.0625, 0.5, 0.09375, 0.5, 0.5, 0.5, 0.4688, 0.5, 0.4688, 0.5, 0.5, 0.5, 0.9062, 0.5, 0.875, 0.5, 0.875, 0.5, 0.9062, 0.5, 0.0625, 1.0, 0.09375, 1.0, 0.09375, 1.0, 0.0625, 1.0, 0.4688, 1.0, 0.5, 1.0, 0.5, 1.0, 0.4688, 1.0, 0.875, 1.0, 0.9062, 1.0, 0.9062, 1.0, 0.875, 1.0, 0.0625, 0.5, 0.03125, 0.5, 0.03125, 0.5, 0.0625, 0.5, 0.4688, 0.5, 0.4375, 0.5, 0.4375, 0.5, 0.4688, 0.5, 0.875, 0.5, 0.8438, 0.5, 0.8438, 0.5, 0.875, 0.5, 0.03125, 1.0, 0.0625, 1.0, 0.0625, 1.0, 0.03125, 1.0, 0.4375, 1.0, 0.4688, 1.0, 0.4688, 1.0, 0.4375, 1.0, 0.3438, 0.5, 0.3125, 0.5, 0.3125, 0.5, 0.3438, 0.5, 0.75, 1.0, 0.7812, 1.0, 0.7812, 1.0, 0.75, 1.0, 0.7812, 1.0, 0.8125, 1.0, 0.8125, 1.0, 0.7812, 1.0, 0.375, 0.5, 0.3438, 0.5, 0.3438, 0.5, 0.375, 0.5, 0.7812, 0.5, 0.75, 0.5, 0.75, 0.5, 0.7812, 0.5, 0.3438, 1.0, 0.375, 1.0, 0.375, 1.0, 0.3438, 1.0, 0.75, 1.0, 0.7812, 1.0, 0.7812, 1.0, 0.75, 1.0, 0.3438, 0.5, 0.3125, 0.5, 0.3125, 0.5, 0.3438, 0.5, 0.75, 0.5, 0.7188, 0.5, 0.7188, 0.5, 0.75, 0.5, 0.3125, 1.0, 0.3438, 1.0, 0.3438, 1.0, 0.3125, 1.0, 0.7188, 1.0, 0.75, 1.0, 0.75, 1.0, 0.7188, 1.0, 0.3125, 0.5, 0.2812, 0.5, 0.2812, 0.5, 0.3125, 0.5, 0.7188, 0.5, 0.6875, 0.5, 0.6875, 0.5, 0.7188, 0.5, 0.2812, 1.0, 0.3125, 1.0, 0.3125, 1.0, 0.2812, 1.0, 0.6875, 1.0, 0.7188, 1.0, 0.7188, 1.0, 0.6875, 1.0, 0.2812, 0.5, 0.25, 0.5, 0.25, 0.5, 0.2812, 0.5, 0.6875, 0.5, 0.6562, 0.5, 0.6562, 0.5, 0.6875, 0.5, 0.25, 1.0, 0.2812, 1.0, 0.2812, 1.0, 0.25, 1.0, 0.6562, 1.0, 0.6875, 1.0, 0.6875, 1.0, 0.6562, 1.0, 0.25, 0.5, 0.2188, 0.5, 0.2188, 0.5, 0.25, 0.5, 0.6562, 0.5, 0.625, 0.5, 0.625, 0.5, 0.6562, 0.5, 0.2188, 1.0, 0.25, 1.0, 0.25, 1.0, 0.2188, 1.0, 0.625, 1.0, 0.6562, 1.0, 0.6562, 1.0, 0.625, 1.0, 0.2188, 0.5, 0.1875, 0.5, 0.1875, 0.5, 0.2188, 0.5, 0.625, 0.5, 0.5938, 0.5, 0.5938, 0.5, 0.625, 0.5, 0.1875, 1.0, 0.2188, 1.0, 0.2188, 1.0, 0.1875, 1.0, 0.5938, 1.0, 0.625, 1.0, 0.625, 1.0, 0.5938, 1.0, 0.1875, 0.5, 0.1562, 0.5, 0.1562, 0.5, 0.1875, 0.5, 0.5938, 0.5, 0.5625, 0.5, 0.5625, 0.5, 0.5938, 0.5, 1.0, 0.5, 0.9688, 0.5, 0.9688, 0.5, 1.0, 0.5, 0.1562, 1.0, 0.1875, 1.0, 0.1875, 1.0, 0.1562, 1.0, 0.5625, 1.0, 0.5938, 1.0, 0.5938, 1.0, 0.5625, 1.0, 0.9688, 1.0, 1.0, 1.0, 1.0, 1.0, 0.9688, 1.0, 0.1562, 0.5, 0.125, 0.5, 0.125, 0.5, 0.1562, 0.5, 0.5625, 0.5, 0.5312, 0.5, 0.5312, 0.5, 0.5625, 0.5, 0.9688, 0.5, 0.9375, 0.5, 0.9375, 0.5, 0.9688, 0.5, 0.125, 1.0, 0.1562, 1.0, 0.1562, 1.0, 0.125, 1.0, 0.5312, 1.0, 0.5625, 1.0, 0.5625, 1.0, 0.5312, 1.0, 0.9375, 1.0, 0.9688, 1.0, 0.9688, 1.0, 0.9375, 1.0, 0.125, 0.5, 0.09375, 0.5, 0.09375, 0.5, 0.125, 0.5, 0.5312, 0.5, 0.5, 0.5, 0.5, 0.5, 0.5312, 0.5, 0.9375, 0.5, 0.9062, 0.5, 0.9062, 0.5, 0.9375, 0.5, 0.09375, 1.0, 0.125, 1.0, 0.125, 1.0, 0.09375, 1.0, 0.5, 1.0, 0.5312, 1.0, 0.5312, 1.0, 0.5, 1.0, 0.9062, 1.0, 0.9375, 1.0, 0.9375, 1.0, 0.9062, 1.0, 0.09375, 0.5, 0.0625, 0.5, 0.0625, 0.5, 0.09375, 0.5, 0.5, 0.5, 0.4688, 0.5, 0.4688, 0.5, 0.5, 0.5, 0.9062, 0.5, 0.875, 0.5, 0.875, 0.5, 0.9062, 0.5, 0.0625, 1.0, 0.09375, 1.0, 0.09375, 1.0, 0.0625, 1.0, 0.4688, 1.0, 0.5, 1.0, 0.5, 1.0, 0.4688, 1.0, 0.875, 1.0, 0.9062, 1.0, 0.9062, 1.0, 0.875, 1.0, 0.0625, 0.5, 0.03125, 0.5, 0.03125, 0.5, 0.0625, 0.5, 0.4688, 0.5, 0.4375, 0.5, 0.4375, 0.5, 0.4688, 0.5, 0.875, 0.5, 0.8438, 0.5, 0.8438, 0.5, 0.875, 0.5, 0.03125, 1.0, 0.0625, 1.0, 0.0625, 1.0, 0.03125, 1.0, 0.4375, 1.0, 0.4688, 1.0, 0.4688, 1.0, 0.4375, 1.0, 0.8438, 1.0, 0.875, 1.0, 0.875, 1.0, 0.8438, 1.0, 0.03125, 0.5, 0.0, 0.5, 0.0, 0.5, 0.03125, 0.5, 0.4375, 0.5, 0.4062, 0.5, 0.4062, 0.5, 0.4375, 0.5, 0.8438, 0.5, 0.8125, 0.5, 0.8125, 0.5, 0.8438, 0.5, 0.0, 1.0, 0.03125, 1.0, 0.03125, 1.0, 0.0, 1.0, 0.4062, 1.0, 0.4375, 1.0, 0.4375, 1.0, 0.4062, 1.0, 0.8125, 1.0, 0.8438, 1.0, 0.8438, 1.0, 0.8125, 1.0, 0.4062, 0.5, 0.375, 0.5, 0.375, 0.5, 0.4062, 0.5, 0.2812, 1.0, 0.3125, 1.0, 0.3125, 1.0, 0.2812, 1.0, 0.7188, 0.5, 0.6875, 0.5, 0.6875, 0.5, 0.7188, 0.5, 0.75, 0.5, 0.7188, 0.5, 0.7188, 0.5, 0.75, 0.5, 0.3125, 1.0, 0.3438, 1.0, 0.3438, 1.0, 0.3125, 1.0, 0.7188, 1.0, 0.75, 1.0, 0.75, 1.0, 0.7188, 1.0, 0.3125, 0.5, 0.2812, 0.5, 0.2812, 0.5, 0.3125, 0.5, 0.7188, 0.5, 0.6875, 0.5, 0.6875, 0.5, 0.7188, 0.5, 0.2812, 1.0, 0.3125, 1.0, 0.3125, 1.0, 0.2812, 1.0, 0.6875, 1.0, 0.7188, 1.0, 0.7188, 1.0, 0.6875, 1.0, 0.2812, 0.5, 0.25, 0.5, 0.25, 0.5, 0.2812, 0.5, 0.6875, 0.5, 0.6562, 0.5, 0.6562, 0.5, 0.6875, 0.5, 0.25, 1.0, 0.2812, 1.0, 0.2812, 1.0, 0.25, 1.0, 0.6562, 1.0, 0.6875, 1.0, 0.6875, 1.0, 0.6562, 1.0, 0.25, 0.5, 0.2188, 0.5, 0.2188, 0.5, 0.25, 0.5, 0.6562, 0.5, 0.625, 0.5, 0.625, 0.5, 0.6562, 0.5, 0.2188, 1.0, 0.25, 1.0, 0.25, 1.0, 0.2188, 1.0, 0.625, 1.0, 0.6562, 1.0, 0.6562, 1.0, 0.625, 1.0, 0.2188, 0.5, 0.1875, 0.5, 0.1875, 0.5, 0.2188, 0.5, 0.625, 0.5, 0.5938, 0.5, 0.5938, 0.5, 0.625, 0.5, 0.1875, 1.0, 0.2188, 1.0, 0.2188, 1.0, 0.1875, 1.0, 0.5938, 1.0, 0.625, 1.0, 0.625, 1.0, 0.5938, 1.0, 0.1875, 0.5, 0.1562, 0.5, 0.1562, 0.5, 0.1875, 0.5, 0.5938, 0.5, 0.5625, 0.5, 0.5625, 0.5, 0.5938, 0.5, 1.0, 0.5, 0.9688, 0.5, 0.9688, 0.5, 1.0, 0.5, 0.1562, 1.0, 0.1875, 1.0, 0.1875, 1.0, 0.1562, 1.0, 0.5625, 1.0, 0.5938, 1.0, 0.5938, 1.0, 0.5625, 1.0, 0.9688, 1.0, 1.0, 1.0, 1.0, 1.0, 0.9688, 1.0, 0.1562, 0.5, 0.125, 0.5, 0.125, 0.5, 0.1562, 0.5, 0.5625, 0.5, 0.5312, 0.5, 0.5312, 0.5, 0.5625, 0.5, 0.9688, 0.5, 0.9375, 0.5, 0.9375, 0.5, 0.9688, 0.5, 0.125, 1.0, 0.1562, 1.0, 0.1562, 1.0, 0.125, 1.0, 0.5312, 1.0, 0.5625, 1.0, 0.5625, 1.0, 0.5312, 1.0, 0.9375, 1.0, 0.9688, 1.0, 0.9688, 1.0, 0.9375, 1.0, 0.125, 0.5, 0.09375, 0.5, 0.09375, 0.5, 0.125, 0.5, 0.5312, 0.5, 0.5, 0.5, 0.5, 0.5, 0.5312, 0.5, 0.9375, 0.5, 0.9062, 0.5, 0.9062, 0.5, 0.9375, 0.5, 0.09375, 1.0, 0.125, 1.0, 0.125, 1.0, 0.09375, 1.0, 0.5, 1.0, 0.5312, 1.0, 0.5312, 1.0, 0.5, 1.0, 0.9062, 1.0, 0.9375, 1.0, 0.9375, 1.0, 0.9062, 1.0, 0.09375, 0.5, 0.0625, 0.5, 0.0625, 0.5, 0.09375, 0.5, 0.5, 0.5, 0.4688, 0.5, 0.4688, 0.5, 0.5, 0.5, 0.9062, 0.5, 0.875, 0.5, 0.875, 0.5, 0.9062, 0.5, 0.0625, 1.0, 0.09375, 1.0, 0.09375, 1.0, 0.0625, 1.0, 0.4688, 1.0, 0.5, 1.0, 0.5, 1.0, 0.4688, 1.0, 0.875, 1.0, 0.9062, 1.0, 0.9062, 1.0, 0.875, 1.0, 0.0625, 0.5, 0.03125, 0.5, 0.03125, 0.5, 0.0625, 0.5, 0.4688, 0.5, 0.4375, 0.5, 0.4375, 0.5, 0.4688, 0.5, 0.875, 0.5, 0.8438, 0.5, 0.8438, 0.5, 0.875, 0.5, 0.03125, 1.0, 0.0625, 1.0, 0.0625, 1.0, 0.03125, 1.0, 0.4375, 1.0, 0.4688, 1.0, 0.4688, 1.0, 0.4375, 1.0, 0.8438, 1.0, 0.875, 1.0, 0.875, 1.0, 0.8438, 1.0, 0.03125, 0.5, 0.0, 0.5, 0.0, 0.5, 0.03125, 0.5, 0.4375, 0.5, 0.4062, 0.5, 0.4062, 0.5, 0.4375, 0.5, 0.8438, 0.5, 0.8125, 0.5, 0.8125, 0.5, 0.8438, 0.5, 0.0, 1.0, 0.03125, 1.0, 0.03125, 1.0, 0.0, 1.0, 0.4062, 1.0, 0.4375, 1.0, 0.4375, 1.0, 0.4062, 1.0, 0.8125, 1.0, 0.8438, 1.0, 0.8438, 1.0, 0.8125, 1.0, 0.4062, 0.5, 0.375, 0.5, 0.375, 0.5, 0.4062, 0.5, 0.8125, 0.5, 0.7812, 0.5, 0.7812, 0.5, 0.8125, 0.5, 0.375, 1.0, 0.4062, 1.0, 0.4062, 1.0, 0.375, 1.0, 0.7812, 1.0, 0.8125, 1.0, 0.8125, 1.0, 0.7812, 1.0, 0.375, 0.5, 0.3438, 0.5, 0.3438, 0.5, 0.375, 0.5, 0.7812, 0.5, 0.75, 0.5, 0.75, 0.5, 0.7812, 0.5, 0.3438, 1.0, 0.375, 1.0, 0.375, 1.0, 0.3438, 1.0, 0.2968, 0.4854, 0.25, 0.49, 0.2032, 0.4854, 0.1582, 0.4717, 0.1167, 0.4496, 0.08029, 0.4197, 0.05045, 0.3833, 0.02827, 0.3418, 0.01461, 0.2968, 0.01, 0.25, 0.01461, 0.2032, 0.02827, 0.1582, 0.05045, 0.1167, 0.08029, 0.08029, 0.1167, 0.05045, 0.1582, 0.02827, 0.2032, 0.01461, 0.25, 0.01, 0.2968, 0.01461, 0.3418, 0.02827, 0.3833, 0.05045, 0.4197, 0.08029, 0.4496, 0.1167, 0.4717, 0.1582, 0.4854, 0.2032, 0.49, 0.25, 0.4854, 0.2968, 0.4717, 0.3418, 0.4496, 0.3833, 0.4197, 0.4197, 0.3833, 0.4496, 0.3418, 0.4717, 0.75, 0.49, 0.7968, 0.4854, 0.8418, 0.4717, 0.8833, 0.4496, 0.9197, 0.4197, 0.9496, 0.3833, 0.9717, 0.3418, 0.9854, 0.2968, 0.99, 0.25, 0.9854, 0.2032, 0.9717, 0.1582, 0.9496, 0.1167, 0.9197, 0.08029, 0.8833, 0.05045, 0.8418, 0.02827, 0.7968, 0.01461, 0.75, 0.01, 0.7032, 0.01461, 0.6582, 0.02827, 0.6167, 0.05045, 0.5803, 0.08029, 0.5504, 0.1167, 0.5283, 0.1582, 0.5146, 0.2032, 0.51, 0.25, 0.5146, 0.2968, 0.5283, 0.3418, 0.5504, 0.3833, 0.5803, 0.4197, 0.6167, 0.4496, 0.6582, 0.4717, 0.7032, 0.4854, 0.6875, 1.0, 0.7188, 1.0, 0.7188, 1.0, 0.6875, 1.0, 0.2812, 0.5, 0.25, 0.5, 0.25, 0.5, 0.2812, 0.5, 0.6875, 0.5, 0.6562, 0.5, 0.6562, 0.5, 0.6875, 0.5, 0.25, 1.0, 0.2812, 1.0, 0.2812, 1.0, 0.25, 1.0, 0.6562, 1.0, 0.6875, 1.0, 0.6875, 1.0, 0.6562, 1.0, 0.25, 0.5, 0.2188, 0.5, 0.2188, 0.5, 0.25, 0.5, 0.6562, 0.5, 0.625, 0.5, 0.625, 0.5, 0.6562, 0.5, 0.2188, 1.0, 0.25, 1.0, 0.25, 1.0, 0.2188, 1.0, 0.625, 1.0, 0.6562, 1.0, 0.6562, 1.0, 0.625, 1.0, 0.2188, 0.5, 0.1875, 0.5, 0.1875, 0.5, 0.2188, 0.5, 0.625, 0.5, 0.5938, 0.5, 0.5938, 0.5, 0.625, 0.5, 0.1875, 1.0, 0.2188, 1.0, 0.2188, 1.0, 0.1875, 1.0, 0.5938, 1.0, 0.625, 1.0, 0.625, 1.0, 0.5938, 1.0, 0.1875, 0.5, 0.1562, 0.5, 0.1562, 0.5, 0.1875, 0.5, 0.5938, 0.5, 0.5625, 0.5, 0.5625, 0.5, 0.5938, 0.5, 1.0, 0.5, 0.9688, 0.5, 0.9688, 0.5, 1.0, 0.5, 0.1562, 1.0, 0.1875, 1.0, 0.1875, 1.0, 0.1562, 1.0, 0.5625, 1.0, 0.5938, 1.0, 0.5938, 1.0, 0.5625, 1.0, 0.9688, 1.0, 1.0, 1.0, 1.0, 1.0, 0.9688, 1.0, 0.1562, 0.5, 0.125, 0.5, 0.125, 0.5, 0.1562, 0.5, 0.5625, 0.5, 0.5312, 0.5, 0.5312, 0.5, 0.5625, 0.5, 0.9688, 0.5, 0.9375, 0.5, 0.9375, 0.5, 0.9688, 0.5, 0.125, 1.0, 0.1562, 1.0, 0.1562, 1.0, 0.125, 1.0, 0.5312, 1.0, 0.5625, 1.0, 0.5625, 1.0, 0.5312, 1.0, 0.9375, 1.0, 0.9688, 1.0, 0.9688, 1.0, 0.9375, 1.0, 0.125, 0.5, 0.09375, 0.5, 0.09375, 0.5, 0.125, 0.5, 0.5312, 0.5, 0.5, 0.5, 0.5, 0.5, 0.5312, 0.5, 0.9375, 0.5, 0.9062, 0.5, 0.9062, 0.5, 0.9375, 0.5, 0.09375, 1.0, 0.125, 1.0, 0.125, 1.0, 0.09375, 1.0, 0.5, 1.0, 0.5312, 1.0, 0.5312, 1.0, 0.5, 1.0, 0.9062, 1.0, 0.9375, 1.0, 0.9375, 1.0, 0.9062, 1.0, 0.09375, 0.5, 0.0625, 0.5, 0.0625, 0.5, 0.09375, 0.5, 0.5, 0.5, 0.4688, 0.5, 0.4688, 0.5, 0.5, 0.5, 0.9062, 0.5, 0.875, 0.5, 0.875, 0.5, 0.9062, 0.5, 0.0625, 1.0, 0.09375, 1.0, 0.09375, 1.0, 0.0625, 1.0, 0.4688, 1.0, 0.5, 1.0, 0.5, 1.0, 0.4688, 1.0, 0.875, 1.0, 0.9062, 1.0, 0.9062, 1.0, 0.875, 1.0, 0.0625, 0.5, 0.03125, 0.5, 0.03125, 0.5, 0.0625, 0.5, 0.4688, 0.5, 0.4375, 0.5, 0.4375, 0.5, 0.4688, 0.5, 0.875, 0.5, 0.8438, 0.5, 0.8438, 0.5, 0.875, 0.5, 0.03125, 1.0, 0.0625, 1.0, 0.0625, 1.0, 0.03125, 1.0, 0.4375, 1.0, 0.4688, 1.0, 0.4688, 1.0, 0.4375, 1.0, 0.8438, 1.0, 0.875, 1.0, 0.875, 1.0, 0.8438, 1.0, 0.03125, 0.5, 0.0, 0.5, 0.0, 0.5, 0.03125, 0.5, 0.4375, 0.5, 0.4062, 0.5, 0.4062, 0.5, 0.4375, 0.5, 0.8438, 0.5, 0.8125, 0.5, 0.8125, 0.5, 0.8438, 0.5, 0.0, 1.0, 0.03125, 1.0, 0.03125, 1.0, 0.0, 1.0, 0.4062, 1.0, 0.4375, 1.0, 0.4375, 1.0, 0.4062, 1.0, 0.8125, 1.0, 0.8438, 1.0, 0.8438, 1.0, 0.8125, 1.0, 0.4062, 0.5, 0.375, 0.5, 0.375, 0.5, 0.4062, 0.5, 0.8125, 0.5, 0.7812, 0.5, 0.7812, 0.5, 0.8125, 0.5, 0.375, 1.0, 0.4062, 1.0, 0.4062, 1.0, 0.375, 1.0, 0.7812, 1.0, 0.8125, 1.0, 0.8125, 1.0, 0.7812, 1.0, 0.375, 0.5, 0.3438, 0.5, 0.3438, 0.5, 0.375, 0.5, 0.7812, 0.5, 0.75, 0.5, 0.75, 0.5, 0.7812, 0.5, 0.3438, 1.0, 0.375, 1.0, 0.375, 1.0, 0.3438, 1.0, 0.75, 1.0, 0.7812, 1.0, 0.7812, 1.0, 0.75, 1.0, 0.3438, 0.5, 0.3125, 0.5, 0.3125, 0.5, 0.3438, 0.5, 0.75, 0.5, 0.7188, 0.5, 0.7188, 0.5, 0.75, 0.5, 0.3125, 1.0, 0.3438, 1.0, 0.3438, 1.0, 0.3125, 1.0, 0.7188, 1.0, 0.75, 1.0, 0.75, 1.0, 0.7188, 1.0, 0.3125, 0.5, 0.2812, 0.5, 0.2812, 0.5, 0.3125, 0.5])
me_cube_012.use_remesh_preserve_volume = False
me_cube_012.use_remesh_preserve_attributes = False
me_cube_012.use_mirror_vertex_groups = False
me_cube_012.update()

# ---- objects
ob_cube_011 = bpy.data.objects.new('Cube.011', me_cube_012)

# ---- transforms, parenting, visibility, modifiers, constraints
ob_cube_011.location = (0.0, 0.0, 0.0)
ob_cube_011.rotation_euler = (1.577, 0.0005758, 0.0003038)
ob_cube_011.scale = (1.776, 0.8666, 0.8756)
ob_cube_011.lineart.crease_threshold = 0.0

# ---- collection membership
col_collection.objects.link(ob_cube_011)

# ---- scene / render settings (as saved in the file)
scene.frame_start = 0; scene.frame_end = 90; scene.frame_set(0)
scene.render.engine = 'BLENDER_EEVEE_NEXT'
scene.render.image_settings.file_format = 'FFMPEG'
scene.render.image_settings.color_mode = 'RGB'
scene.render.resolution_x = 1080
scene.render.resolution_y = 1920
scene.render.use_motion_blur = True
scene.render.motion_blur_shutter = 1.0
scene.cycles.use_denoising = False
scene.cycles.samples = 128
scene.cycles.sampling_pattern = 'TABULATED_SOBOL'
scene.cycles.use_adaptive_sampling = False
scene.cycles.use_light_tree = False
scene.eevee.taa_render_samples = 16
scene.eevee.use_gtao = True
scene.eevee.use_raytracing = True
scene.view_settings.view_transform = 'Filmic'
bpy.context.view_layer.update()

# ---- added for rendering (the .blend has no active camera and no usable light): camera, sun
cam_auto = bpy.data.cameras.new('AutoCamera')
cam_auto.lens = 50.0
cam_auto.sensor_width = 36.0
cam_auto.clip_end = 1000.0
ob_auto_camera = bpy.data.objects.new('AutoCamera', cam_auto)
scene.collection.objects.link(ob_auto_camera)
ob_auto_camera.location = (0.944435, -0.919896, 0.613198)
ob_auto_camera.rotation_euler = (1.09748, -7.21219e-08, 0.694738)
scene.camera = ob_auto_camera
light_auto_sun = bpy.data.lights.new('AutoSun', 'SUN')
light_auto_sun.energy = 3.0
light_auto_sun.angle = 0.0523599
ob_auto_sun = bpy.data.objects.new('AutoSun', light_auto_sun)
scene.collection.objects.link(ob_auto_sun)
ob_auto_sun.rotation_euler = (0.872665, 0.174533, 0.523599)
bpy.context.view_layer.update()
